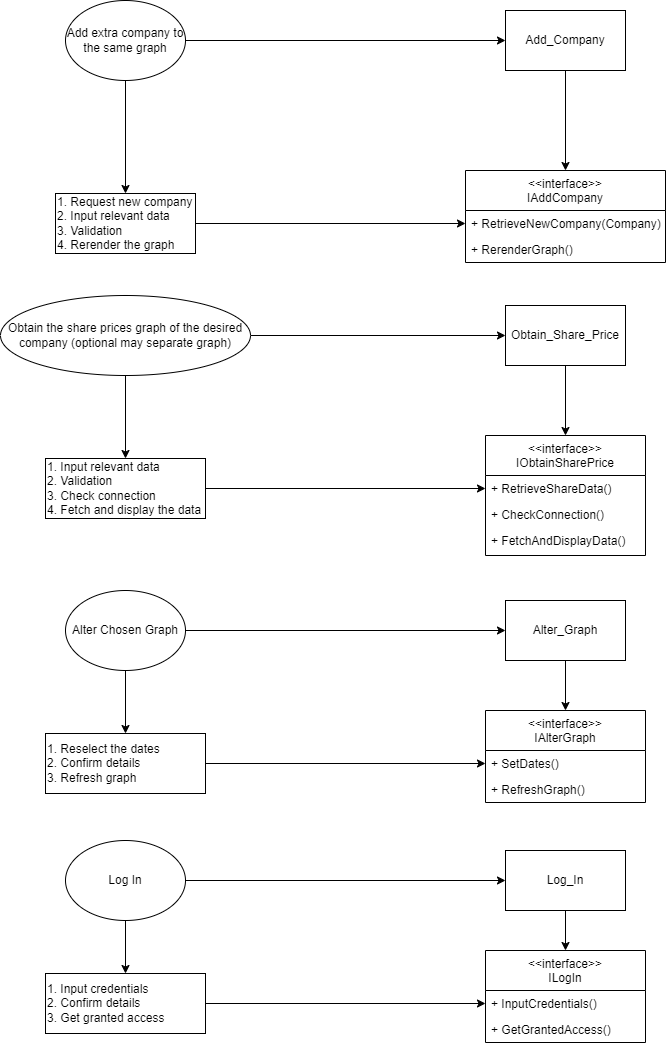

The diagram above was exported from draw.io. Its source (the exported page's mxGraphModel, read from the mxfile embedded in the PNG):
<mxGraphModel dx="967" dy="1102" grid="1" gridSize="10" guides="1" tooltips="1" connect="1" arrows="1" fold="1" page="1" pageScale="1" pageWidth="827" pageHeight="1169" math="0" shadow="0">
  <root>
    <mxCell id="WIyWlLk6GJQsqaUBKTNV-0" />
    <mxCell id="WIyWlLk6GJQsqaUBKTNV-1" parent="WIyWlLk6GJQsqaUBKTNV-0" />
    <mxCell id="zkfFHV4jXpPFQw0GAbJ--17" value="&lt;&lt;interface&gt;&gt;&#10;IAddCompany" style="swimlane;fontStyle=0;align=center;verticalAlign=top;childLayout=stackLayout;horizontal=1;startSize=40;horizontalStack=0;resizeParent=1;resizeLast=0;collapsible=1;marginBottom=0;rounded=0;shadow=0;strokeWidth=1;" parent="WIyWlLk6GJQsqaUBKTNV-1" vertex="1">
      <mxGeometry x="550" y="200" width="200" height="92" as="geometry">
        <mxRectangle x="550" y="140" width="160" height="26" as="alternateBounds" />
      </mxGeometry>
    </mxCell>
    <mxCell id="zkfFHV4jXpPFQw0GAbJ--25" value="+ RetrieveNewCompany(Company)" style="text;align=left;verticalAlign=top;spacingLeft=4;spacingRight=4;overflow=hidden;rotatable=0;points=[[0,0.5],[1,0.5]];portConstraint=eastwest;" parent="zkfFHV4jXpPFQw0GAbJ--17" vertex="1">
      <mxGeometry y="40" width="200" height="26" as="geometry" />
    </mxCell>
    <mxCell id="nHJ_asvV0oJx_NvsSlO7-19" value="+ RerenderGraph()" style="text;align=left;verticalAlign=top;spacingLeft=4;spacingRight=4;overflow=hidden;rotatable=0;points=[[0,0.5],[1,0.5]];portConstraint=eastwest;" parent="zkfFHV4jXpPFQw0GAbJ--17" vertex="1">
      <mxGeometry y="66" width="200" height="26" as="geometry" />
    </mxCell>
    <mxCell id="nHJ_asvV0oJx_NvsSlO7-8" style="edgeStyle=orthogonalEdgeStyle;rounded=0;orthogonalLoop=1;jettySize=auto;html=1;entryX=0.5;entryY=0;entryDx=0;entryDy=0;" parent="WIyWlLk6GJQsqaUBKTNV-1" source="nHJ_asvV0oJx_NvsSlO7-0" target="nHJ_asvV0oJx_NvsSlO7-6" edge="1">
      <mxGeometry relative="1" as="geometry" />
    </mxCell>
    <mxCell id="nHJ_asvV0oJx_NvsSlO7-21" style="edgeStyle=orthogonalEdgeStyle;rounded=0;orthogonalLoop=1;jettySize=auto;html=1;entryX=0;entryY=0.5;entryDx=0;entryDy=0;" parent="WIyWlLk6GJQsqaUBKTNV-1" source="nHJ_asvV0oJx_NvsSlO7-0" target="nHJ_asvV0oJx_NvsSlO7-4" edge="1">
      <mxGeometry relative="1" as="geometry" />
    </mxCell>
    <mxCell id="nHJ_asvV0oJx_NvsSlO7-0" value="Add extra company to the same graph" style="ellipse;whiteSpace=wrap;html=1;" parent="WIyWlLk6GJQsqaUBKTNV-1" vertex="1">
      <mxGeometry x="150" y="30" width="120" height="80" as="geometry" />
    </mxCell>
    <mxCell id="nHJ_asvV0oJx_NvsSlO7-11" style="edgeStyle=orthogonalEdgeStyle;rounded=0;orthogonalLoop=1;jettySize=auto;html=1;entryX=0.5;entryY=0;entryDx=0;entryDy=0;" parent="WIyWlLk6GJQsqaUBKTNV-1" source="nHJ_asvV0oJx_NvsSlO7-1" target="nHJ_asvV0oJx_NvsSlO7-7" edge="1">
      <mxGeometry relative="1" as="geometry" />
    </mxCell>
    <mxCell id="nHJ_asvV0oJx_NvsSlO7-29" style="edgeStyle=orthogonalEdgeStyle;rounded=0;orthogonalLoop=1;jettySize=auto;html=1;entryX=0;entryY=0.5;entryDx=0;entryDy=0;" parent="WIyWlLk6GJQsqaUBKTNV-1" source="nHJ_asvV0oJx_NvsSlO7-1" target="nHJ_asvV0oJx_NvsSlO7-28" edge="1">
      <mxGeometry relative="1" as="geometry" />
    </mxCell>
    <mxCell id="nHJ_asvV0oJx_NvsSlO7-1" value="Obtain the share prices graph of the desired company (optional may separate graph)" style="ellipse;whiteSpace=wrap;html=1;" parent="WIyWlLk6GJQsqaUBKTNV-1" vertex="1">
      <mxGeometry x="85" y="325" width="250" height="80" as="geometry" />
    </mxCell>
    <mxCell id="nHJ_asvV0oJx_NvsSlO7-12" style="edgeStyle=orthogonalEdgeStyle;rounded=0;orthogonalLoop=1;jettySize=auto;html=1;entryX=0.5;entryY=0;entryDx=0;entryDy=0;" parent="WIyWlLk6GJQsqaUBKTNV-1" source="nHJ_asvV0oJx_NvsSlO7-2" target="nHJ_asvV0oJx_NvsSlO7-9" edge="1">
      <mxGeometry relative="1" as="geometry" />
    </mxCell>
    <mxCell id="nHJ_asvV0oJx_NvsSlO7-39" style="edgeStyle=orthogonalEdgeStyle;rounded=0;orthogonalLoop=1;jettySize=auto;html=1;entryX=0;entryY=0.5;entryDx=0;entryDy=0;" parent="WIyWlLk6GJQsqaUBKTNV-1" source="nHJ_asvV0oJx_NvsSlO7-2" target="nHJ_asvV0oJx_NvsSlO7-38" edge="1">
      <mxGeometry relative="1" as="geometry" />
    </mxCell>
    <mxCell id="nHJ_asvV0oJx_NvsSlO7-2" value="Alter Chosen Graph" style="ellipse;whiteSpace=wrap;html=1;" parent="WIyWlLk6GJQsqaUBKTNV-1" vertex="1">
      <mxGeometry x="150" y="620" width="120" height="80" as="geometry" />
    </mxCell>
    <mxCell id="nHJ_asvV0oJx_NvsSlO7-13" style="edgeStyle=orthogonalEdgeStyle;rounded=0;orthogonalLoop=1;jettySize=auto;html=1;entryX=0.5;entryY=0;entryDx=0;entryDy=0;" parent="WIyWlLk6GJQsqaUBKTNV-1" source="nHJ_asvV0oJx_NvsSlO7-3" target="nHJ_asvV0oJx_NvsSlO7-10" edge="1">
      <mxGeometry relative="1" as="geometry" />
    </mxCell>
    <mxCell id="nHJ_asvV0oJx_NvsSlO7-48" style="edgeStyle=orthogonalEdgeStyle;rounded=0;orthogonalLoop=1;jettySize=auto;html=1;entryX=0;entryY=0.5;entryDx=0;entryDy=0;" parent="WIyWlLk6GJQsqaUBKTNV-1" source="nHJ_asvV0oJx_NvsSlO7-3" target="nHJ_asvV0oJx_NvsSlO7-47" edge="1">
      <mxGeometry relative="1" as="geometry" />
    </mxCell>
    <mxCell id="nHJ_asvV0oJx_NvsSlO7-3" value="Log In" style="ellipse;whiteSpace=wrap;html=1;" parent="WIyWlLk6GJQsqaUBKTNV-1" vertex="1">
      <mxGeometry x="150" y="870" width="120" height="80" as="geometry" />
    </mxCell>
    <mxCell id="nHJ_asvV0oJx_NvsSlO7-5" style="edgeStyle=orthogonalEdgeStyle;rounded=0;orthogonalLoop=1;jettySize=auto;html=1;entryX=0.5;entryY=0;entryDx=0;entryDy=0;" parent="WIyWlLk6GJQsqaUBKTNV-1" source="nHJ_asvV0oJx_NvsSlO7-4" target="zkfFHV4jXpPFQw0GAbJ--17" edge="1">
      <mxGeometry relative="1" as="geometry" />
    </mxCell>
    <mxCell id="nHJ_asvV0oJx_NvsSlO7-4" value="Add_Company" style="rounded=0;whiteSpace=wrap;html=1;" parent="WIyWlLk6GJQsqaUBKTNV-1" vertex="1">
      <mxGeometry x="590" y="40" width="120" height="60" as="geometry" />
    </mxCell>
    <mxCell id="nHJ_asvV0oJx_NvsSlO7-6" value="1. Request new company&lt;br&gt;2. Input relevant data&lt;br&gt;3. Validation&lt;br&gt;4. Rerender the graph" style="rounded=0;whiteSpace=wrap;html=1;align=left;" parent="WIyWlLk6GJQsqaUBKTNV-1" vertex="1">
      <mxGeometry x="140" y="223" width="140" height="60" as="geometry" />
    </mxCell>
    <mxCell id="nHJ_asvV0oJx_NvsSlO7-31" style="edgeStyle=orthogonalEdgeStyle;rounded=0;orthogonalLoop=1;jettySize=auto;html=1;entryX=0;entryY=0.5;entryDx=0;entryDy=0;exitX=1;exitY=0.5;exitDx=0;exitDy=0;" parent="WIyWlLk6GJQsqaUBKTNV-1" source="nHJ_asvV0oJx_NvsSlO7-7" target="nHJ_asvV0oJx_NvsSlO7-24" edge="1">
      <mxGeometry relative="1" as="geometry" />
    </mxCell>
    <mxCell id="nHJ_asvV0oJx_NvsSlO7-7" value="1. Input relevant data&lt;br&gt;2. Validation&lt;br&gt;3. Check connection&lt;br&gt;4. Fetch and display the data" style="rounded=0;whiteSpace=wrap;html=1;align=left;" parent="WIyWlLk6GJQsqaUBKTNV-1" vertex="1">
      <mxGeometry x="130" y="488" width="160" height="60" as="geometry" />
    </mxCell>
    <mxCell id="nHJ_asvV0oJx_NvsSlO7-40" style="edgeStyle=orthogonalEdgeStyle;rounded=0;orthogonalLoop=1;jettySize=auto;html=1;entryX=0;entryY=0.5;entryDx=0;entryDy=0;" parent="WIyWlLk6GJQsqaUBKTNV-1" source="nHJ_asvV0oJx_NvsSlO7-9" target="nHJ_asvV0oJx_NvsSlO7-33" edge="1">
      <mxGeometry relative="1" as="geometry" />
    </mxCell>
    <mxCell id="nHJ_asvV0oJx_NvsSlO7-9" value="1. Reselect the dates&lt;br&gt;2. Confirm details&lt;br&gt;3. Refresh graph&amp;nbsp;" style="rounded=0;whiteSpace=wrap;html=1;align=left;" parent="WIyWlLk6GJQsqaUBKTNV-1" vertex="1">
      <mxGeometry x="130" y="763" width="160" height="60" as="geometry" />
    </mxCell>
    <mxCell id="nHJ_asvV0oJx_NvsSlO7-49" style="edgeStyle=orthogonalEdgeStyle;rounded=0;orthogonalLoop=1;jettySize=auto;html=1;entryX=0;entryY=0.5;entryDx=0;entryDy=0;" parent="WIyWlLk6GJQsqaUBKTNV-1" source="nHJ_asvV0oJx_NvsSlO7-10" target="nHJ_asvV0oJx_NvsSlO7-43" edge="1">
      <mxGeometry relative="1" as="geometry" />
    </mxCell>
    <mxCell id="nHJ_asvV0oJx_NvsSlO7-10" value="1. Input credentials&lt;br&gt;2. Confirm details&lt;br&gt;3. Get granted access" style="rounded=0;whiteSpace=wrap;html=1;align=left;" parent="WIyWlLk6GJQsqaUBKTNV-1" vertex="1">
      <mxGeometry x="130" y="1003" width="160" height="60" as="geometry" />
    </mxCell>
    <mxCell id="nHJ_asvV0oJx_NvsSlO7-20" style="edgeStyle=orthogonalEdgeStyle;rounded=0;orthogonalLoop=1;jettySize=auto;html=1;entryX=0;entryY=0.5;entryDx=0;entryDy=0;" parent="WIyWlLk6GJQsqaUBKTNV-1" source="nHJ_asvV0oJx_NvsSlO7-6" target="zkfFHV4jXpPFQw0GAbJ--25" edge="1">
      <mxGeometry relative="1" as="geometry" />
    </mxCell>
    <mxCell id="nHJ_asvV0oJx_NvsSlO7-22" value="&lt;&lt;interface&gt;&gt;&#10;IObtainSharePrice" style="swimlane;fontStyle=0;align=center;verticalAlign=top;childLayout=stackLayout;horizontal=1;startSize=40;horizontalStack=0;resizeParent=1;resizeLast=0;collapsible=1;marginBottom=0;rounded=0;shadow=0;strokeWidth=1;" parent="WIyWlLk6GJQsqaUBKTNV-1" vertex="1">
      <mxGeometry x="570" y="465" width="160" height="120" as="geometry">
        <mxRectangle x="550" y="140" width="160" height="26" as="alternateBounds" />
      </mxGeometry>
    </mxCell>
    <mxCell id="nHJ_asvV0oJx_NvsSlO7-24" value="+ RetrieveShareData()" style="text;align=left;verticalAlign=top;spacingLeft=4;spacingRight=4;overflow=hidden;rotatable=0;points=[[0,0.5],[1,0.5]];portConstraint=eastwest;" parent="nHJ_asvV0oJx_NvsSlO7-22" vertex="1">
      <mxGeometry y="40" width="160" height="26" as="geometry" />
    </mxCell>
    <mxCell id="nHJ_asvV0oJx_NvsSlO7-23" value="+ CheckConnection()" style="text;align=left;verticalAlign=top;spacingLeft=4;spacingRight=4;overflow=hidden;rotatable=0;points=[[0,0.5],[1,0.5]];portConstraint=eastwest;" parent="nHJ_asvV0oJx_NvsSlO7-22" vertex="1">
      <mxGeometry y="66" width="160" height="26" as="geometry" />
    </mxCell>
    <mxCell id="nHJ_asvV0oJx_NvsSlO7-26" value="+ FetchAndDisplayData()" style="text;align=left;verticalAlign=top;spacingLeft=4;spacingRight=4;overflow=hidden;rotatable=0;points=[[0,0.5],[1,0.5]];portConstraint=eastwest;" parent="nHJ_asvV0oJx_NvsSlO7-22" vertex="1">
      <mxGeometry y="92" width="160" height="26" as="geometry" />
    </mxCell>
    <mxCell id="nHJ_asvV0oJx_NvsSlO7-27" style="edgeStyle=orthogonalEdgeStyle;rounded=0;orthogonalLoop=1;jettySize=auto;html=1;entryX=0.5;entryY=0;entryDx=0;entryDy=0;" parent="WIyWlLk6GJQsqaUBKTNV-1" source="nHJ_asvV0oJx_NvsSlO7-28" target="nHJ_asvV0oJx_NvsSlO7-22" edge="1">
      <mxGeometry relative="1" as="geometry" />
    </mxCell>
    <mxCell id="nHJ_asvV0oJx_NvsSlO7-28" value="Obtain_Share_Price" style="rounded=0;whiteSpace=wrap;html=1;" parent="WIyWlLk6GJQsqaUBKTNV-1" vertex="1">
      <mxGeometry x="590" y="335" width="120" height="60" as="geometry" />
    </mxCell>
    <mxCell id="nHJ_asvV0oJx_NvsSlO7-32" value="&lt;&lt;interface&gt;&gt;&#10;IAlterGraph" style="swimlane;fontStyle=0;align=center;verticalAlign=top;childLayout=stackLayout;horizontal=1;startSize=40;horizontalStack=0;resizeParent=1;resizeLast=0;collapsible=1;marginBottom=0;rounded=0;shadow=0;strokeWidth=1;" parent="WIyWlLk6GJQsqaUBKTNV-1" vertex="1">
      <mxGeometry x="570" y="740" width="160" height="92" as="geometry">
        <mxRectangle x="550" y="140" width="160" height="26" as="alternateBounds" />
      </mxGeometry>
    </mxCell>
    <mxCell id="nHJ_asvV0oJx_NvsSlO7-33" value="+ SetDates()" style="text;align=left;verticalAlign=top;spacingLeft=4;spacingRight=4;overflow=hidden;rotatable=0;points=[[0,0.5],[1,0.5]];portConstraint=eastwest;" parent="nHJ_asvV0oJx_NvsSlO7-32" vertex="1">
      <mxGeometry y="40" width="160" height="26" as="geometry" />
    </mxCell>
    <mxCell id="nHJ_asvV0oJx_NvsSlO7-36" value="+ RefreshGraph()" style="text;align=left;verticalAlign=top;spacingLeft=4;spacingRight=4;overflow=hidden;rotatable=0;points=[[0,0.5],[1,0.5]];portConstraint=eastwest;" parent="nHJ_asvV0oJx_NvsSlO7-32" vertex="1">
      <mxGeometry y="66" width="160" height="26" as="geometry" />
    </mxCell>
    <mxCell id="nHJ_asvV0oJx_NvsSlO7-37" style="edgeStyle=orthogonalEdgeStyle;rounded=0;orthogonalLoop=1;jettySize=auto;html=1;entryX=0.5;entryY=0;entryDx=0;entryDy=0;" parent="WIyWlLk6GJQsqaUBKTNV-1" source="nHJ_asvV0oJx_NvsSlO7-38" target="nHJ_asvV0oJx_NvsSlO7-32" edge="1">
      <mxGeometry relative="1" as="geometry" />
    </mxCell>
    <mxCell id="nHJ_asvV0oJx_NvsSlO7-38" value="Alter_Graph" style="rounded=0;whiteSpace=wrap;html=1;" parent="WIyWlLk6GJQsqaUBKTNV-1" vertex="1">
      <mxGeometry x="590" y="630" width="120" height="60" as="geometry" />
    </mxCell>
    <mxCell id="nHJ_asvV0oJx_NvsSlO7-41" value="&lt;&lt;interface&gt;&gt;&#10;ILogIn" style="swimlane;fontStyle=0;align=center;verticalAlign=top;childLayout=stackLayout;horizontal=1;startSize=40;horizontalStack=0;resizeParent=1;resizeLast=0;collapsible=1;marginBottom=0;rounded=0;shadow=0;strokeWidth=1;" parent="WIyWlLk6GJQsqaUBKTNV-1" vertex="1">
      <mxGeometry x="570" y="980" width="160" height="92" as="geometry">
        <mxRectangle x="550" y="140" width="160" height="26" as="alternateBounds" />
      </mxGeometry>
    </mxCell>
    <mxCell id="nHJ_asvV0oJx_NvsSlO7-43" value="+ InputCredentials()" style="text;align=left;verticalAlign=top;spacingLeft=4;spacingRight=4;overflow=hidden;rotatable=0;points=[[0,0.5],[1,0.5]];portConstraint=eastwest;" parent="nHJ_asvV0oJx_NvsSlO7-41" vertex="1">
      <mxGeometry y="40" width="160" height="26" as="geometry" />
    </mxCell>
    <mxCell id="nHJ_asvV0oJx_NvsSlO7-44" value="+ GetGrantedAccess()" style="text;align=left;verticalAlign=top;spacingLeft=4;spacingRight=4;overflow=hidden;rotatable=0;points=[[0,0.5],[1,0.5]];portConstraint=eastwest;" parent="nHJ_asvV0oJx_NvsSlO7-41" vertex="1">
      <mxGeometry y="66" width="160" height="26" as="geometry" />
    </mxCell>
    <mxCell id="nHJ_asvV0oJx_NvsSlO7-46" style="edgeStyle=orthogonalEdgeStyle;rounded=0;orthogonalLoop=1;jettySize=auto;html=1;entryX=0.5;entryY=0;entryDx=0;entryDy=0;" parent="WIyWlLk6GJQsqaUBKTNV-1" source="nHJ_asvV0oJx_NvsSlO7-47" target="nHJ_asvV0oJx_NvsSlO7-41" edge="1">
      <mxGeometry relative="1" as="geometry" />
    </mxCell>
    <mxCell id="nHJ_asvV0oJx_NvsSlO7-47" value="Log_In" style="rounded=0;whiteSpace=wrap;html=1;" parent="WIyWlLk6GJQsqaUBKTNV-1" vertex="1">
      <mxGeometry x="590" y="880" width="120" height="60" as="geometry" />
    </mxCell>
  </root>
</mxGraphModel>